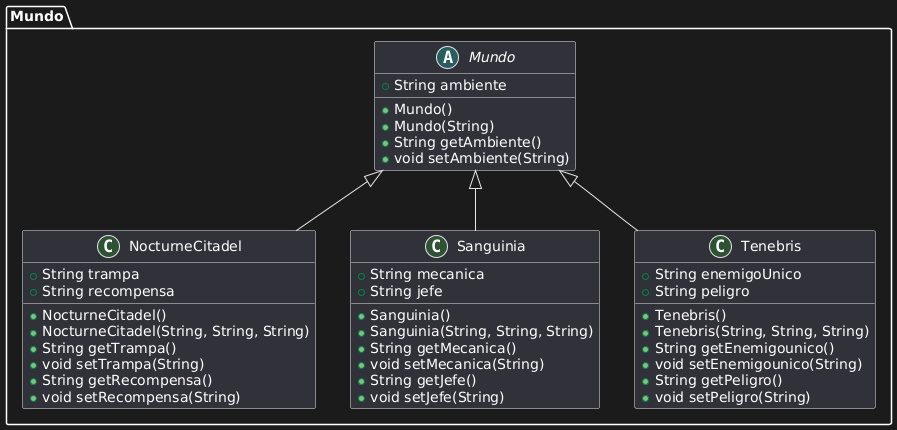

The diagram above was rendered by PlantUML. Its source (embedded in the PNG):
@startuml
package "Mundo" {
    abstract class Mundo {
        +String ambiente
        +Mundo()
        +Mundo(String)
        +String getAmbiente()
        +void setAmbiente(String)
    }

    class NocturneCitadel extends Mundo {
        +String trampa
        +String recompensa
        +NocturneCitadel()
        +NocturneCitadel(String, String, String)
        +String getTrampa()
        +void setTrampa(String)
        +String getRecompensa()
        +void setRecompensa(String)
    }

    class Sanguinia extends Mundo {
        +String mecanica
        +String jefe
        +Sanguinia()
        +Sanguinia(String, String, String)
        +String getMecanica()
        +void setMecanica(String)
        +String getJefe()
        +void setJefe(String)
    }

    class Tenebris extends Mundo {
        +String enemigoUnico
        +String peligro
        +Tenebris()
        +Tenebris(String, String, String)
        +String getEnemigounico()
        +void setEnemigounico(String)
        +String getPeligro()
        +void setPeligro(String)
    }
}
@enduml